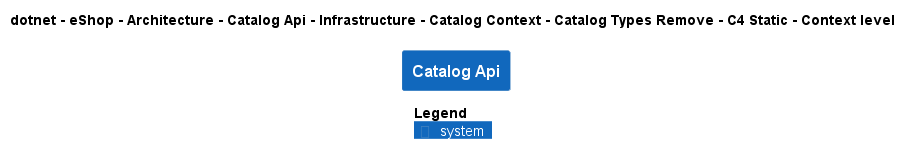

The diagram above was rendered by PlantUML. Its source (embedded in the PNG):
@startuml
!pragma layout smetana
!include ..\..\..\..\..\..\..\..\..\..\..\.c4s\C4_Context.puml

AddElementTag("c4interflow:lifecycle:new", $bgColor=green, $fontColor=#ffffff, $borderColor=green, $shadowing="False")
AddElementTag("c4interflow:lifecycle:changed", $bgColor=orange, $fontColor=#ffffff, $borderColor=orange, $shadowing="False")
AddElementTag("c4interflow:lifecycle:removed", $bgColor=red, $fontColor=#ffffff, $borderColor=red, $shadowing="False")

AddRelTag("c4interflow:lifecycle:new", $textColor=green, $lineColor=green)
AddRelTag("c4interflow:lifecycle:changed", $textColor=orange, $lineColor=orange)
AddRelTag("c4interflow:lifecycle:removed", $textColor=red, $lineColor=red)

SHOW_PERSON_PORTRAIT()
LAYOUT_TOP_DOWN()

skinparam linetype polyline

title dotnet - eShop - Architecture - Catalog Api - Infrastructure - Catalog Context - Catalog Types Remove - C4 Static - Context level

System(dotnet.eShop.Architecture.SoftwareSystems.CatalogApi, "Catalog Api", "")



SHOW_LEGEND()
@enduml